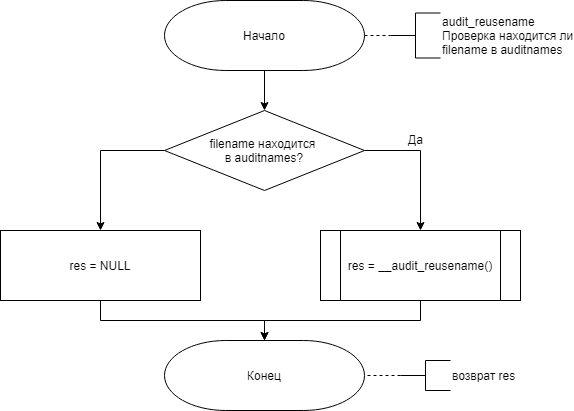

The diagram above was exported from draw.io. Its source (the exported page's mxGraphModel, read from the mxfile embedded in the PNG):
<mxGraphModel dx="1422" dy="-424" grid="1" gridSize="10" guides="1" tooltips="1" connect="1" arrows="1" fold="1" page="1" pageScale="1" pageWidth="827" pageHeight="1169" math="0" shadow="0">
  <root>
    <mxCell id="ZReJyvgK5dFfaxHag2HC-0" />
    <mxCell id="ZReJyvgK5dFfaxHag2HC-1" parent="ZReJyvgK5dFfaxHag2HC-0" />
    <mxCell id="_1r7cuYyPb5qGQzHGnhw-2" style="edgeStyle=orthogonalEdgeStyle;rounded=0;orthogonalLoop=1;jettySize=auto;html=1;exitX=0.5;exitY=1;exitDx=0;exitDy=0;exitPerimeter=0;entryX=0.5;entryY=0;entryDx=0;entryDy=0;" parent="ZReJyvgK5dFfaxHag2HC-1" source="_1r7cuYyPb5qGQzHGnhw-0" target="_1r7cuYyPb5qGQzHGnhw-1" edge="1">
      <mxGeometry relative="1" as="geometry" />
    </mxCell>
    <mxCell id="C4ryplkVEp4dNxTheXXG-4" style="edgeStyle=orthogonalEdgeStyle;rounded=0;orthogonalLoop=1;jettySize=auto;html=1;exitX=1;exitY=0.5;exitDx=0;exitDy=0;exitPerimeter=0;entryX=0;entryY=0.5;entryDx=0;entryDy=0;entryPerimeter=0;dashed=1;endArrow=none;endFill=0;" parent="ZReJyvgK5dFfaxHag2HC-1" source="_1r7cuYyPb5qGQzHGnhw-0" target="C4ryplkVEp4dNxTheXXG-3" edge="1">
      <mxGeometry relative="1" as="geometry" />
    </mxCell>
    <mxCell id="_1r7cuYyPb5qGQzHGnhw-0" value="Начало" style="strokeWidth=1;html=1;shape=mxgraph.flowchart.terminator;whiteSpace=wrap;" parent="ZReJyvgK5dFfaxHag2HC-1" vertex="1">
      <mxGeometry x="204" y="1210" width="200" height="70" as="geometry" />
    </mxCell>
    <mxCell id="_1r7cuYyPb5qGQzHGnhw-5" style="edgeStyle=orthogonalEdgeStyle;rounded=0;orthogonalLoop=1;jettySize=auto;html=1;exitX=1;exitY=0.5;exitDx=0;exitDy=0;entryX=0.5;entryY=0;entryDx=0;entryDy=0;" parent="ZReJyvgK5dFfaxHag2HC-1" source="_1r7cuYyPb5qGQzHGnhw-1" edge="1">
      <mxGeometry relative="1" as="geometry">
        <mxPoint x="460" y="1440" as="targetPoint" />
      </mxGeometry>
    </mxCell>
    <mxCell id="_1r7cuYyPb5qGQzHGnhw-7" style="edgeStyle=orthogonalEdgeStyle;rounded=0;orthogonalLoop=1;jettySize=auto;html=1;exitX=0;exitY=0.5;exitDx=0;exitDy=0;entryX=0.5;entryY=0;entryDx=0;entryDy=0;" parent="ZReJyvgK5dFfaxHag2HC-1" source="_1r7cuYyPb5qGQzHGnhw-1" target="_1r7cuYyPb5qGQzHGnhw-4" edge="1">
      <mxGeometry relative="1" as="geometry" />
    </mxCell>
    <mxCell id="_1r7cuYyPb5qGQzHGnhw-1" value="filename находится &lt;br&gt;в auditnames?" style="rhombus;whiteSpace=wrap;html=1;strokeWidth=1;" parent="ZReJyvgK5dFfaxHag2HC-1" vertex="1">
      <mxGeometry x="204" y="1320" width="200" height="80" as="geometry" />
    </mxCell>
    <mxCell id="C4ryplkVEp4dNxTheXXG-1" style="edgeStyle=orthogonalEdgeStyle;rounded=0;orthogonalLoop=1;jettySize=auto;html=1;exitX=0.5;exitY=1;exitDx=0;exitDy=0;entryX=0.5;entryY=0;entryDx=0;entryDy=0;entryPerimeter=0;" parent="ZReJyvgK5dFfaxHag2HC-1" source="IwGZY2U6DCFr-xOeyZFc-0" target="C4ryplkVEp4dNxTheXXG-0" edge="1">
      <mxGeometry relative="1" as="geometry">
        <mxPoint x="460" y="1510" as="sourcePoint" />
      </mxGeometry>
    </mxCell>
    <mxCell id="C4ryplkVEp4dNxTheXXG-2" style="edgeStyle=orthogonalEdgeStyle;rounded=0;orthogonalLoop=1;jettySize=auto;html=1;exitX=0.5;exitY=1;exitDx=0;exitDy=0;entryX=0.5;entryY=0;entryDx=0;entryDy=0;entryPerimeter=0;" parent="ZReJyvgK5dFfaxHag2HC-1" source="_1r7cuYyPb5qGQzHGnhw-4" target="C4ryplkVEp4dNxTheXXG-0" edge="1">
      <mxGeometry relative="1" as="geometry" />
    </mxCell>
    <mxCell id="_1r7cuYyPb5qGQzHGnhw-4" value="res = NULL" style="rounded=0;whiteSpace=wrap;html=1;strokeWidth=1;" parent="ZReJyvgK5dFfaxHag2HC-1" vertex="1">
      <mxGeometry x="40" y="1440" width="200" height="70" as="geometry" />
    </mxCell>
    <mxCell id="_1r7cuYyPb5qGQzHGnhw-6" value="Да" style="text;html=1;align=center;verticalAlign=middle;resizable=0;points=[];autosize=1;" parent="ZReJyvgK5dFfaxHag2HC-1" vertex="1">
      <mxGeometry x="440" y="1339" width="30" height="20" as="geometry" />
    </mxCell>
    <mxCell id="C4ryplkVEp4dNxTheXXG-0" value="Конец" style="strokeWidth=1;html=1;shape=mxgraph.flowchart.terminator;whiteSpace=wrap;" parent="ZReJyvgK5dFfaxHag2HC-1" vertex="1">
      <mxGeometry x="204" y="1550" width="200" height="70" as="geometry" />
    </mxCell>
    <mxCell id="C4ryplkVEp4dNxTheXXG-3" value="audit_reusename&lt;br&gt;Проверка находится ли&lt;br&gt;filename в auditnames" style="strokeWidth=1;html=1;shape=mxgraph.flowchart.annotation_2;align=left;labelPosition=right;pointerEvents=1;" parent="ZReJyvgK5dFfaxHag2HC-1" vertex="1">
      <mxGeometry x="430" y="1222.5" width="50" height="45" as="geometry" />
    </mxCell>
    <mxCell id="IwGZY2U6DCFr-xOeyZFc-0" value="res = __audit_reusename()" style="shape=process;whiteSpace=wrap;html=1;backgroundOutline=1;" parent="ZReJyvgK5dFfaxHag2HC-1" vertex="1">
      <mxGeometry x="360" y="1440" width="200" height="70" as="geometry" />
    </mxCell>
    <mxCell id="5psK6jEt_1nIa3XpNBRk-1" style="edgeStyle=orthogonalEdgeStyle;rounded=0;orthogonalLoop=1;jettySize=auto;html=1;exitX=0;exitY=0.5;exitDx=0;exitDy=0;exitPerimeter=0;entryX=1;entryY=0.5;entryDx=0;entryDy=0;entryPerimeter=0;dashed=1;endArrow=none;endFill=0;" edge="1" parent="ZReJyvgK5dFfaxHag2HC-1" source="5psK6jEt_1nIa3XpNBRk-0" target="C4ryplkVEp4dNxTheXXG-0">
      <mxGeometry relative="1" as="geometry" />
    </mxCell>
    <mxCell id="5psK6jEt_1nIa3XpNBRk-0" value="возврат res" style="strokeWidth=1;html=1;shape=mxgraph.flowchart.annotation_2;align=left;labelPosition=right;pointerEvents=1;gradientColor=none;" vertex="1" parent="ZReJyvgK5dFfaxHag2HC-1">
      <mxGeometry x="440" y="1570" width="50" height="30" as="geometry" />
    </mxCell>
  </root>
</mxGraphModel>